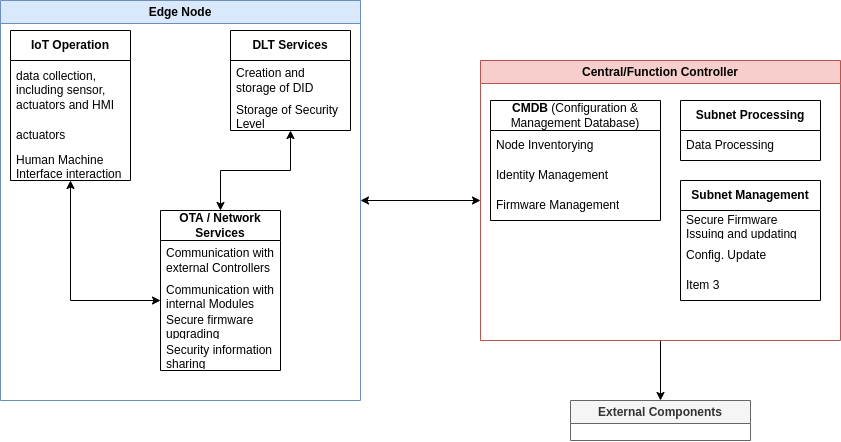

The diagram above was exported from draw.io. Its source (the exported page's mxGraphModel, read from the mxfile embedded in the PNG):
<mxGraphModel dx="2425" dy="994" grid="1" gridSize="10" guides="1" tooltips="1" connect="1" arrows="1" fold="1" page="1" pageScale="1" pageWidth="1169" pageHeight="827" math="0" shadow="0">
  <root>
    <mxCell id="0" />
    <mxCell id="1" parent="0" />
    <mxCell id="QzdPyty1t4-pSD8gQEf1-44" style="edgeStyle=orthogonalEdgeStyle;rounded=0;orthogonalLoop=1;jettySize=auto;html=1;startArrow=classic;startFill=1;" edge="1" parent="1" source="BIdT5jMmVtFGGZCPCB4H-1" target="QzdPyty1t4-pSD8gQEf1-2">
      <mxGeometry relative="1" as="geometry" />
    </mxCell>
    <mxCell id="BIdT5jMmVtFGGZCPCB4H-1" value="Edge Node" style="swimlane;whiteSpace=wrap;html=1;fillColor=#dae8fc;strokeColor=#6c8ebf;gradientColor=none;swimlaneFillColor=none;glass=0;" parent="1" vertex="1">
      <mxGeometry x="80" y="40" width="360" height="400" as="geometry" />
    </mxCell>
    <mxCell id="QzdPyty1t4-pSD8gQEf1-24" style="edgeStyle=orthogonalEdgeStyle;rounded=0;orthogonalLoop=1;jettySize=auto;html=1;endArrow=classic;endFill=1;startArrow=classic;startFill=1;" edge="1" parent="BIdT5jMmVtFGGZCPCB4H-1" source="QzdPyty1t4-pSD8gQEf1-6" target="QzdPyty1t4-pSD8gQEf1-19">
      <mxGeometry relative="1" as="geometry">
        <Array as="points">
          <mxPoint x="70" y="300" />
        </Array>
      </mxGeometry>
    </mxCell>
    <mxCell id="QzdPyty1t4-pSD8gQEf1-6" value="&lt;b&gt;IoT Operation&lt;/b&gt;&lt;br&gt;" style="swimlane;fontStyle=0;childLayout=stackLayout;horizontal=1;startSize=30;horizontalStack=0;resizeParent=1;resizeParentMax=0;resizeLast=0;collapsible=1;marginBottom=0;whiteSpace=wrap;html=1;" vertex="1" parent="BIdT5jMmVtFGGZCPCB4H-1">
      <mxGeometry x="10" y="30" width="120" height="150" as="geometry">
        <mxRectangle x="300" y="380" width="120" height="30" as="alternateBounds" />
      </mxGeometry>
    </mxCell>
    <mxCell id="QzdPyty1t4-pSD8gQEf1-7" value="data collection, including sensor, actuators and HMI" style="text;strokeColor=none;fillColor=none;align=left;verticalAlign=middle;spacingLeft=4;spacingRight=4;overflow=hidden;points=[[0,0.5],[1,0.5]];portConstraint=eastwest;rotatable=0;whiteSpace=wrap;html=1;" vertex="1" parent="QzdPyty1t4-pSD8gQEf1-6">
      <mxGeometry y="30" width="120" height="60" as="geometry" />
    </mxCell>
    <mxCell id="QzdPyty1t4-pSD8gQEf1-8" value="actuators&lt;br&gt;" style="text;strokeColor=none;fillColor=none;align=left;verticalAlign=middle;spacingLeft=4;spacingRight=4;overflow=hidden;points=[[0,0.5],[1,0.5]];portConstraint=eastwest;rotatable=0;whiteSpace=wrap;html=1;" vertex="1" parent="QzdPyty1t4-pSD8gQEf1-6">
      <mxGeometry y="90" width="120" height="30" as="geometry" />
    </mxCell>
    <mxCell id="QzdPyty1t4-pSD8gQEf1-9" value="Human Machine Interface interaction" style="text;strokeColor=none;fillColor=none;align=left;verticalAlign=middle;spacingLeft=4;spacingRight=4;overflow=hidden;points=[[0,0.5],[1,0.5]];portConstraint=eastwest;rotatable=0;whiteSpace=wrap;html=1;" vertex="1" parent="QzdPyty1t4-pSD8gQEf1-6">
      <mxGeometry y="120" width="120" height="30" as="geometry" />
    </mxCell>
    <mxCell id="QzdPyty1t4-pSD8gQEf1-19" value="&lt;b&gt;OTA / Network Services&lt;/b&gt;" style="swimlane;fontStyle=0;childLayout=stackLayout;horizontal=1;startSize=30;horizontalStack=0;resizeParent=1;resizeParentMax=0;resizeLast=0;collapsible=1;marginBottom=0;whiteSpace=wrap;html=1;" vertex="1" parent="BIdT5jMmVtFGGZCPCB4H-1">
      <mxGeometry x="160" y="210" width="120" height="160" as="geometry">
        <mxRectangle x="300" y="380" width="120" height="30" as="alternateBounds" />
      </mxGeometry>
    </mxCell>
    <mxCell id="QzdPyty1t4-pSD8gQEf1-20" value="Communication with external Controllers" style="text;strokeColor=none;fillColor=none;align=left;verticalAlign=middle;spacingLeft=4;spacingRight=4;overflow=hidden;points=[[0,0.5],[1,0.5]];portConstraint=eastwest;rotatable=0;whiteSpace=wrap;html=1;" vertex="1" parent="QzdPyty1t4-pSD8gQEf1-19">
      <mxGeometry y="30" width="120" height="40" as="geometry" />
    </mxCell>
    <mxCell id="QzdPyty1t4-pSD8gQEf1-21" value="Communication with internal Modules" style="text;strokeColor=none;fillColor=none;align=left;verticalAlign=middle;spacingLeft=4;spacingRight=4;overflow=hidden;points=[[0,0.5],[1,0.5]];portConstraint=eastwest;rotatable=0;whiteSpace=wrap;html=1;" vertex="1" parent="QzdPyty1t4-pSD8gQEf1-19">
      <mxGeometry y="70" width="120" height="30" as="geometry" />
    </mxCell>
    <mxCell id="QzdPyty1t4-pSD8gQEf1-25" value="Secure firmware upgrading" style="text;strokeColor=none;fillColor=none;align=left;verticalAlign=middle;spacingLeft=4;spacingRight=4;overflow=hidden;points=[[0,0.5],[1,0.5]];portConstraint=eastwest;rotatable=0;whiteSpace=wrap;html=1;" vertex="1" parent="QzdPyty1t4-pSD8gQEf1-19">
      <mxGeometry y="100" width="120" height="30" as="geometry" />
    </mxCell>
    <mxCell id="QzdPyty1t4-pSD8gQEf1-26" value="Security information sharing" style="text;strokeColor=none;fillColor=none;align=left;verticalAlign=middle;spacingLeft=4;spacingRight=4;overflow=hidden;points=[[0,0.5],[1,0.5]];portConstraint=eastwest;rotatable=0;whiteSpace=wrap;html=1;" vertex="1" parent="QzdPyty1t4-pSD8gQEf1-19">
      <mxGeometry y="130" width="120" height="30" as="geometry" />
    </mxCell>
    <mxCell id="QzdPyty1t4-pSD8gQEf1-23" style="edgeStyle=orthogonalEdgeStyle;rounded=0;orthogonalLoop=1;jettySize=auto;html=1;startArrow=classic;startFill=1;" edge="1" parent="BIdT5jMmVtFGGZCPCB4H-1" source="QzdPyty1t4-pSD8gQEf1-10" target="QzdPyty1t4-pSD8gQEf1-19">
      <mxGeometry relative="1" as="geometry" />
    </mxCell>
    <mxCell id="QzdPyty1t4-pSD8gQEf1-10" value="&lt;b&gt;DLT Services&lt;/b&gt;" style="swimlane;fontStyle=0;childLayout=stackLayout;horizontal=1;startSize=30;horizontalStack=0;resizeParent=1;resizeParentMax=0;resizeLast=0;collapsible=1;marginBottom=0;whiteSpace=wrap;html=1;" vertex="1" parent="BIdT5jMmVtFGGZCPCB4H-1">
      <mxGeometry x="230" y="30" width="120" height="100" as="geometry">
        <mxRectangle x="300" y="380" width="120" height="30" as="alternateBounds" />
      </mxGeometry>
    </mxCell>
    <mxCell id="QzdPyty1t4-pSD8gQEf1-11" value="Creation and storage of DID" style="text;strokeColor=none;fillColor=none;align=left;verticalAlign=middle;spacingLeft=4;spacingRight=4;overflow=hidden;points=[[0,0.5],[1,0.5]];portConstraint=eastwest;rotatable=0;whiteSpace=wrap;html=1;" vertex="1" parent="QzdPyty1t4-pSD8gQEf1-10">
      <mxGeometry y="30" width="120" height="40" as="geometry" />
    </mxCell>
    <mxCell id="QzdPyty1t4-pSD8gQEf1-12" value="Storage of Security Level" style="text;strokeColor=none;fillColor=none;align=left;verticalAlign=middle;spacingLeft=4;spacingRight=4;overflow=hidden;points=[[0,0.5],[1,0.5]];portConstraint=eastwest;rotatable=0;whiteSpace=wrap;html=1;" vertex="1" parent="QzdPyty1t4-pSD8gQEf1-10">
      <mxGeometry y="70" width="120" height="30" as="geometry" />
    </mxCell>
    <mxCell id="QzdPyty1t4-pSD8gQEf1-56" style="edgeStyle=orthogonalEdgeStyle;rounded=0;orthogonalLoop=1;jettySize=auto;html=1;" edge="1" parent="1" source="QzdPyty1t4-pSD8gQEf1-2" target="QzdPyty1t4-pSD8gQEf1-45">
      <mxGeometry relative="1" as="geometry" />
    </mxCell>
    <mxCell id="QzdPyty1t4-pSD8gQEf1-2" value="Central/Function Controller" style="swimlane;whiteSpace=wrap;html=1;fillColor=#f8cecc;strokeColor=#b85450;" vertex="1" parent="1">
      <mxGeometry x="560" y="100" width="360" height="280" as="geometry" />
    </mxCell>
    <mxCell id="QzdPyty1t4-pSD8gQEf1-27" value="&lt;b&gt;CMDB&lt;/b&gt;&amp;nbsp;(Configuration &amp;amp; Management Database)" style="swimlane;fontStyle=0;childLayout=stackLayout;horizontal=1;startSize=30;horizontalStack=0;resizeParent=1;resizeParentMax=0;resizeLast=0;collapsible=1;marginBottom=0;whiteSpace=wrap;html=1;" vertex="1" parent="QzdPyty1t4-pSD8gQEf1-2">
      <mxGeometry x="10" y="40" width="170" height="120" as="geometry" />
    </mxCell>
    <mxCell id="QzdPyty1t4-pSD8gQEf1-28" value="Node Inventorying" style="text;strokeColor=none;fillColor=none;align=left;verticalAlign=middle;spacingLeft=4;spacingRight=4;overflow=hidden;points=[[0,0.5],[1,0.5]];portConstraint=eastwest;rotatable=0;whiteSpace=wrap;html=1;" vertex="1" parent="QzdPyty1t4-pSD8gQEf1-27">
      <mxGeometry y="30" width="170" height="30" as="geometry" />
    </mxCell>
    <mxCell id="QzdPyty1t4-pSD8gQEf1-42" value="Identity Management" style="text;strokeColor=none;fillColor=none;align=left;verticalAlign=middle;spacingLeft=4;spacingRight=4;overflow=hidden;points=[[0,0.5],[1,0.5]];portConstraint=eastwest;rotatable=0;whiteSpace=wrap;html=1;" vertex="1" parent="QzdPyty1t4-pSD8gQEf1-27">
      <mxGeometry y="60" width="170" height="30" as="geometry" />
    </mxCell>
    <mxCell id="QzdPyty1t4-pSD8gQEf1-43" value="Firmware Management" style="text;strokeColor=none;fillColor=none;align=left;verticalAlign=middle;spacingLeft=4;spacingRight=4;overflow=hidden;points=[[0,0.5],[1,0.5]];portConstraint=eastwest;rotatable=0;whiteSpace=wrap;html=1;" vertex="1" parent="QzdPyty1t4-pSD8gQEf1-27">
      <mxGeometry y="90" width="170" height="30" as="geometry" />
    </mxCell>
    <mxCell id="QzdPyty1t4-pSD8gQEf1-35" value="&lt;b&gt;Subnet Processing&lt;/b&gt;" style="swimlane;fontStyle=0;childLayout=stackLayout;horizontal=1;startSize=30;horizontalStack=0;resizeParent=1;resizeParentMax=0;resizeLast=0;collapsible=1;marginBottom=0;whiteSpace=wrap;html=1;" vertex="1" parent="QzdPyty1t4-pSD8gQEf1-2">
      <mxGeometry x="200" y="40" width="140" height="60" as="geometry" />
    </mxCell>
    <mxCell id="QzdPyty1t4-pSD8gQEf1-36" value="Data Processing" style="text;strokeColor=none;fillColor=none;align=left;verticalAlign=middle;spacingLeft=4;spacingRight=4;overflow=hidden;points=[[0,0.5],[1,0.5]];portConstraint=eastwest;rotatable=0;whiteSpace=wrap;html=1;" vertex="1" parent="QzdPyty1t4-pSD8gQEf1-35">
      <mxGeometry y="30" width="140" height="30" as="geometry" />
    </mxCell>
    <mxCell id="QzdPyty1t4-pSD8gQEf1-31" value="&lt;b&gt;Subnet Management&lt;/b&gt;" style="swimlane;fontStyle=0;childLayout=stackLayout;horizontal=1;startSize=30;horizontalStack=0;resizeParent=1;resizeParentMax=0;resizeLast=0;collapsible=1;marginBottom=0;whiteSpace=wrap;html=1;" vertex="1" parent="QzdPyty1t4-pSD8gQEf1-2">
      <mxGeometry x="200" y="120" width="140" height="120" as="geometry" />
    </mxCell>
    <mxCell id="QzdPyty1t4-pSD8gQEf1-32" value="Secure Firmware Issuing and updating" style="text;strokeColor=none;fillColor=none;align=left;verticalAlign=middle;spacingLeft=4;spacingRight=4;overflow=hidden;points=[[0,0.5],[1,0.5]];portConstraint=eastwest;rotatable=0;whiteSpace=wrap;html=1;" vertex="1" parent="QzdPyty1t4-pSD8gQEf1-31">
      <mxGeometry y="30" width="140" height="30" as="geometry" />
    </mxCell>
    <mxCell id="QzdPyty1t4-pSD8gQEf1-33" value="Config. Update" style="text;strokeColor=none;fillColor=none;align=left;verticalAlign=middle;spacingLeft=4;spacingRight=4;overflow=hidden;points=[[0,0.5],[1,0.5]];portConstraint=eastwest;rotatable=0;whiteSpace=wrap;html=1;" vertex="1" parent="QzdPyty1t4-pSD8gQEf1-31">
      <mxGeometry y="60" width="140" height="30" as="geometry" />
    </mxCell>
    <mxCell id="QzdPyty1t4-pSD8gQEf1-34" value="Item 3" style="text;strokeColor=none;fillColor=none;align=left;verticalAlign=middle;spacingLeft=4;spacingRight=4;overflow=hidden;points=[[0,0.5],[1,0.5]];portConstraint=eastwest;rotatable=0;whiteSpace=wrap;html=1;" vertex="1" parent="QzdPyty1t4-pSD8gQEf1-31">
      <mxGeometry y="90" width="140" height="30" as="geometry" />
    </mxCell>
    <mxCell id="QzdPyty1t4-pSD8gQEf1-45" value="External Components" style="swimlane;whiteSpace=wrap;html=1;fillColor=#f5f5f5;strokeColor=#666666;fontColor=#333333;" vertex="1" parent="1">
      <mxGeometry x="650" y="440" width="180" height="40" as="geometry" />
    </mxCell>
  </root>
</mxGraphModel>